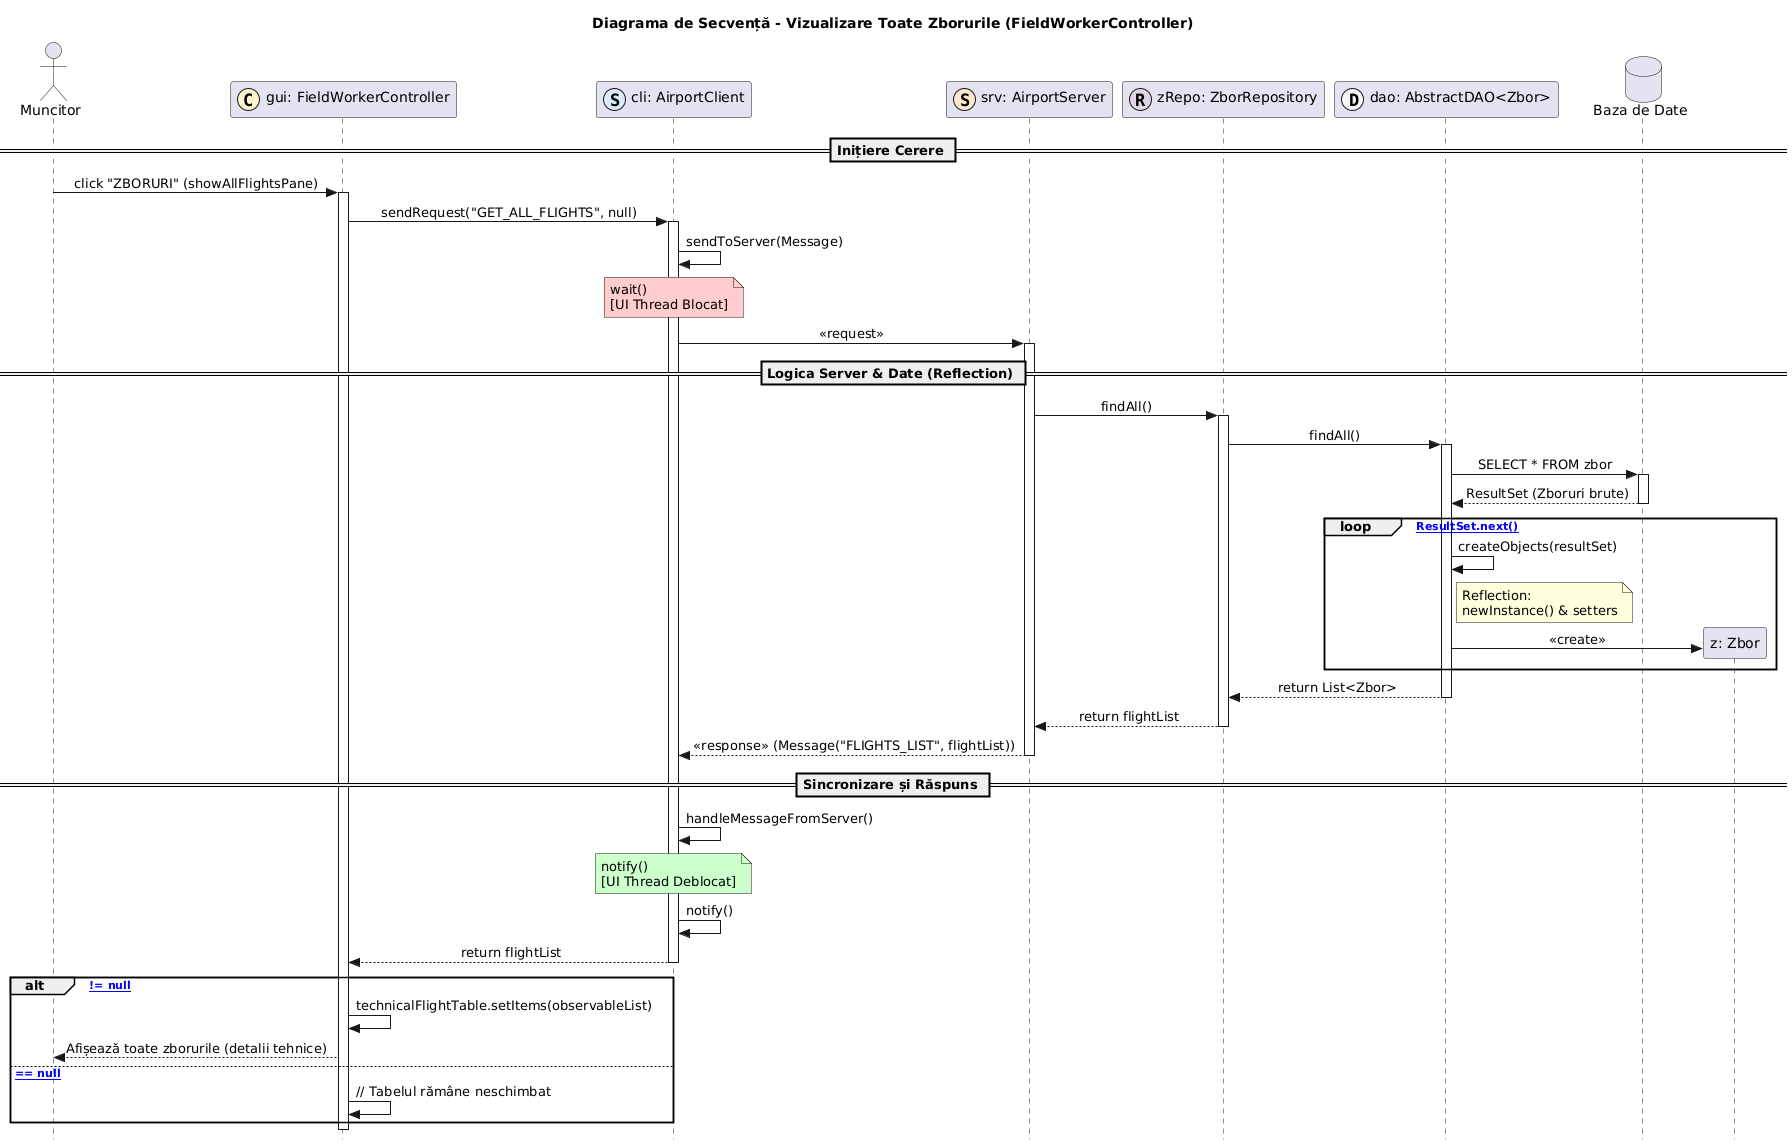

The diagram above was rendered by PlantUML. Its source (embedded in the PNG):
@startuml
title Diagrama de Secvență - Vizualizare Toate Zborurile (FieldWorkerController)

skinparam Style strictuml
skinparam SequenceMessageAlignment center

actor "Muncitor" as U
participant "gui: FieldWorkerController" as C << (C,#FFF2CC) >>
participant "cli: AirportClient" as CLI << (S,#DAE8FC) >>
participant "srv: AirportServer" as SRV << (S,#FFE6CC) >>
participant "zRepo: ZborRepository" as REPO << (R,#E1D5E7) >>
participant "dao: AbstractDAO<Zbor>" as DAO << (D,#F5F5F5) >>
database "Baza de Date" as DB

== Inițiere Cerere ==

U -> C : click "ZBORURI" (showAllFlightsPane)
activate C

C -> CLI : sendRequest("GET_ALL_FLIGHTS", null)
activate CLI

CLI -> CLI : sendToServer(Message)
note over CLI #FFCCCC: wait() \n[UI Thread Blocat]
CLI -> SRV : << request >>
activate SRV

== Logica Server & Date (Reflection) ==

SRV -> REPO : findAll()
activate REPO
REPO -> DAO : findAll()
activate DAO

DAO -> DB : SELECT * FROM zbor
activate DB
DB --> DAO : ResultSet (Zboruri brute)
deactivate DB

loop [ResultSet.next()]
    DAO -> DAO : createObjects(resultSet)
    note right of DAO : Reflection:\nnewInstance() & setters
    create participant "z: Zbor" as ZBOR
    DAO -> ZBOR : <<create>>
end

DAO --> REPO : return List<Zbor>
deactivate DAO
REPO --> SRV : return flightList
deactivate REPO

SRV --> CLI : << response >> (Message("FLIGHTS_LIST", flightList))
deactivate SRV

== Sincronizare și Răspuns ==

CLI -> CLI : handleMessageFromServer()
note over CLI #CCFFCC: notify() \n[UI Thread Deblocat]
CLI -> CLI : notify()

CLI --> C : return flightList
deactivate CLI

alt [flightList != null]
    C -> C : technicalFlightTable.setItems(observableList)
    C --> U : Afișează toate zborurile (detalii tehnice)
else [flightList == null]
    C -> C : // Tabelul rămâne neschimbat
end

deactivate C
@enduml